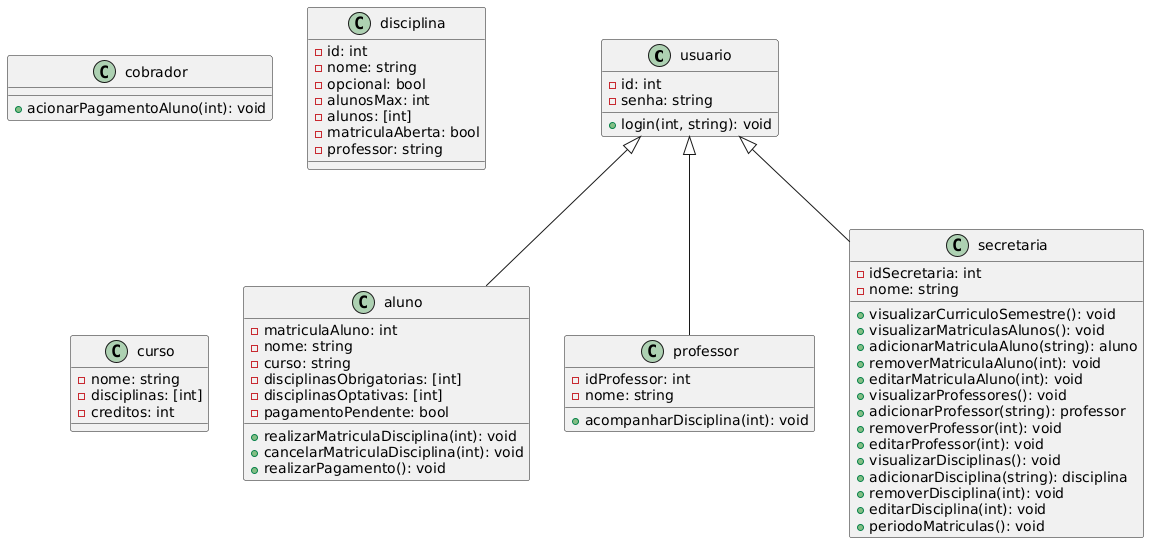

The diagram above was rendered by PlantUML. Its source (embedded in the PNG):
@startuml
class usuario{
-id: int
-senha: string
+login(int, string): void
}

class cobrador{
+acionarPagamentoAluno(int): void
}

class aluno{
-matriculaAluno: int
-nome: string
-curso: string
-disciplinasObrigatorias: [int]
-disciplinasOptativas: [int]
-pagamentoPendente: bool
+realizarMatriculaDisciplina(int): void
+cancelarMatriculaDisciplina(int): void
+realizarPagamento(): void
}

class professor{
-idProfessor: int
-nome: string
+acompanharDisciplina(int): void
}

class secretaria{
-idSecretaria: int
-nome: string
+visualizarCurriculoSemestre(): void
+visualizarMatriculasAlunos(): void
+adicionarMatriculaAluno(string): aluno
+removerMatriculaAluno(int): void
+editarMatriculaAluno(int): void
+visualizarProfessores(): void
+adicionarProfessor(string): professor
+removerProfessor(int): void
+editarProfessor(int): void
+visualizarDisciplinas(): void
+adicionarDisciplina(string): disciplina
+removerDisciplina(int): void
+editarDisciplina(int): void
+periodoMatriculas(): void
}

class disciplina{
-id: int
-nome: string
-opcional: bool
-alunosMax: int
-alunos: [int]
-matriculaAberta: bool
-professor: string
}

class curso{
-nome: string
-disciplinas: [int]
-creditos: int
}

usuario <|-- aluno
usuario <|-- professor
usuario <|-- secretaria
@enduml